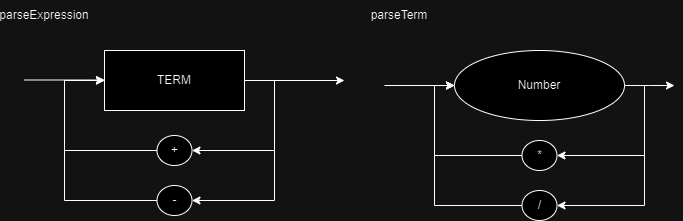

The diagram above was exported from draw.io. Its source (the exported page's mxGraphModel, read from the mxfile embedded in the PNG):
<mxGraphModel dx="2284" dy="758" grid="1" gridSize="10" guides="1" tooltips="1" connect="1" arrows="1" fold="1" page="1" pageScale="1" pageWidth="850" pageHeight="1100" math="0" shadow="0">
  <root>
    <mxCell id="0" />
    <mxCell id="1" parent="0" />
    <mxCell id="5lZMi0cQuz6RBWXwRnyz-4" style="edgeStyle=orthogonalEdgeStyle;rounded=0;orthogonalLoop=1;jettySize=auto;html=1;exitX=1;exitY=0.5;exitDx=0;exitDy=0;entryX=1;entryY=0.5;entryDx=0;entryDy=0;" parent="1" source="5lZMi0cQuz6RBWXwRnyz-1" target="5lZMi0cQuz6RBWXwRnyz-2" edge="1">
      <mxGeometry relative="1" as="geometry" />
    </mxCell>
    <mxCell id="5lZMi0cQuz6RBWXwRnyz-5" style="edgeStyle=orthogonalEdgeStyle;rounded=0;orthogonalLoop=1;jettySize=auto;html=1;exitX=1;exitY=0.5;exitDx=0;exitDy=0;entryX=1;entryY=0.5;entryDx=0;entryDy=0;" parent="1" source="5lZMi0cQuz6RBWXwRnyz-1" target="5lZMi0cQuz6RBWXwRnyz-3" edge="1">
      <mxGeometry relative="1" as="geometry" />
    </mxCell>
    <mxCell id="5lZMi0cQuz6RBWXwRnyz-9" style="edgeStyle=orthogonalEdgeStyle;rounded=0;orthogonalLoop=1;jettySize=auto;html=1;exitX=1;exitY=0.5;exitDx=0;exitDy=0;" parent="1" source="5lZMi0cQuz6RBWXwRnyz-1" edge="1">
      <mxGeometry relative="1" as="geometry">
        <mxPoint x="670" y="135" as="targetPoint" />
      </mxGeometry>
    </mxCell>
    <mxCell id="5lZMi0cQuz6RBWXwRnyz-10" style="edgeStyle=orthogonalEdgeStyle;rounded=0;orthogonalLoop=1;jettySize=auto;html=1;exitX=0;exitY=0.5;exitDx=0;exitDy=0;startArrow=classic;startFill=1;endArrow=none;endFill=0;" parent="1" source="5lZMi0cQuz6RBWXwRnyz-1" edge="1">
      <mxGeometry relative="1" as="geometry">
        <mxPoint x="380" y="135" as="targetPoint" />
        <Array as="points">
          <mxPoint x="380" y="135" />
        </Array>
      </mxGeometry>
    </mxCell>
    <mxCell id="5lZMi0cQuz6RBWXwRnyz-1" value="Number" style="ellipse;whiteSpace=wrap;html=1;" parent="1" vertex="1">
      <mxGeometry x="450" y="100" width="170" height="70" as="geometry" />
    </mxCell>
    <mxCell id="5lZMi0cQuz6RBWXwRnyz-6" style="edgeStyle=orthogonalEdgeStyle;rounded=0;orthogonalLoop=1;jettySize=auto;html=1;exitX=0;exitY=0.5;exitDx=0;exitDy=0;entryX=0;entryY=0.5;entryDx=0;entryDy=0;" parent="1" source="5lZMi0cQuz6RBWXwRnyz-2" target="5lZMi0cQuz6RBWXwRnyz-1" edge="1">
      <mxGeometry relative="1" as="geometry" />
    </mxCell>
    <mxCell id="5lZMi0cQuz6RBWXwRnyz-2" value="*" style="ellipse;whiteSpace=wrap;html=1;" parent="1" vertex="1">
      <mxGeometry x="517.5" y="190" width="35" height="30" as="geometry" />
    </mxCell>
    <mxCell id="5lZMi0cQuz6RBWXwRnyz-7" style="edgeStyle=orthogonalEdgeStyle;rounded=0;orthogonalLoop=1;jettySize=auto;html=1;exitX=0;exitY=0.5;exitDx=0;exitDy=0;entryX=0;entryY=0.5;entryDx=0;entryDy=0;" parent="1" source="5lZMi0cQuz6RBWXwRnyz-3" target="5lZMi0cQuz6RBWXwRnyz-1" edge="1">
      <mxGeometry relative="1" as="geometry" />
    </mxCell>
    <mxCell id="5lZMi0cQuz6RBWXwRnyz-3" value="/" style="ellipse;whiteSpace=wrap;html=1;" parent="1" vertex="1">
      <mxGeometry x="517.5" y="240" width="35" height="30" as="geometry" />
    </mxCell>
    <mxCell id="ghvqZWnNfXCtilrHsyU3-1" value="TERM" style="rounded=0;whiteSpace=wrap;html=1;" parent="1" vertex="1">
      <mxGeometry x="100" y="100" width="140" height="60" as="geometry" />
    </mxCell>
    <mxCell id="ghvqZWnNfXCtilrHsyU3-2" style="edgeStyle=orthogonalEdgeStyle;rounded=0;orthogonalLoop=1;jettySize=auto;html=1;exitX=1;exitY=0.5;exitDx=0;exitDy=0;entryX=1;entryY=0.5;entryDx=0;entryDy=0;" parent="1" target="ghvqZWnNfXCtilrHsyU3-7" edge="1">
      <mxGeometry relative="1" as="geometry">
        <mxPoint x="290" y="130" as="sourcePoint" />
        <Array as="points">
          <mxPoint x="270" y="130" />
          <mxPoint x="270" y="200" />
        </Array>
      </mxGeometry>
    </mxCell>
    <mxCell id="ghvqZWnNfXCtilrHsyU3-3" style="edgeStyle=orthogonalEdgeStyle;rounded=0;orthogonalLoop=1;jettySize=auto;html=1;exitX=1;exitY=0.5;exitDx=0;exitDy=0;entryX=1;entryY=0.5;entryDx=0;entryDy=0;" parent="1" target="ghvqZWnNfXCtilrHsyU3-9" edge="1">
      <mxGeometry relative="1" as="geometry">
        <mxPoint x="290" y="130" as="sourcePoint" />
        <Array as="points">
          <mxPoint x="270" y="130" />
          <mxPoint x="270" y="250" />
        </Array>
      </mxGeometry>
    </mxCell>
    <mxCell id="ghvqZWnNfXCtilrHsyU3-4" style="edgeStyle=orthogonalEdgeStyle;rounded=0;orthogonalLoop=1;jettySize=auto;html=1;exitX=1;exitY=0.5;exitDx=0;exitDy=0;" parent="1" source="ghvqZWnNfXCtilrHsyU3-1" edge="1">
      <mxGeometry relative="1" as="geometry">
        <mxPoint x="340" y="130" as="targetPoint" />
        <mxPoint x="290" y="130" as="sourcePoint" />
      </mxGeometry>
    </mxCell>
    <mxCell id="ghvqZWnNfXCtilrHsyU3-5" style="edgeStyle=orthogonalEdgeStyle;rounded=0;orthogonalLoop=1;jettySize=auto;html=1;startArrow=classic;startFill=1;endArrow=none;endFill=0;" parent="1" edge="1">
      <mxGeometry relative="1" as="geometry">
        <mxPoint x="20" y="129.5" as="targetPoint" />
        <Array as="points">
          <mxPoint x="20" y="129.5" />
        </Array>
        <mxPoint x="100" y="130" as="sourcePoint" />
      </mxGeometry>
    </mxCell>
    <mxCell id="ghvqZWnNfXCtilrHsyU3-6" style="edgeStyle=orthogonalEdgeStyle;rounded=0;orthogonalLoop=1;jettySize=auto;html=1;exitX=0;exitY=0.5;exitDx=0;exitDy=0;entryX=0;entryY=0.5;entryDx=0;entryDy=0;" parent="1" source="ghvqZWnNfXCtilrHsyU3-7" target="ghvqZWnNfXCtilrHsyU3-1" edge="1">
      <mxGeometry relative="1" as="geometry">
        <mxPoint x="120" y="130" as="targetPoint" />
        <Array as="points">
          <mxPoint x="60" y="200" />
          <mxPoint x="60" y="130" />
        </Array>
      </mxGeometry>
    </mxCell>
    <mxCell id="ghvqZWnNfXCtilrHsyU3-7" value="+" style="ellipse;whiteSpace=wrap;html=1;" parent="1" vertex="1">
      <mxGeometry x="152.5" y="185" width="35" height="30" as="geometry" />
    </mxCell>
    <mxCell id="ghvqZWnNfXCtilrHsyU3-8" style="edgeStyle=orthogonalEdgeStyle;rounded=0;orthogonalLoop=1;jettySize=auto;html=1;exitX=0;exitY=0.5;exitDx=0;exitDy=0;" parent="1" source="ghvqZWnNfXCtilrHsyU3-9" edge="1">
      <mxGeometry relative="1" as="geometry">
        <mxPoint x="100" y="130" as="targetPoint" />
        <Array as="points">
          <mxPoint x="60" y="250" />
          <mxPoint x="60" y="130" />
        </Array>
      </mxGeometry>
    </mxCell>
    <mxCell id="ghvqZWnNfXCtilrHsyU3-9" value="-" style="ellipse;whiteSpace=wrap;html=1;" parent="1" vertex="1">
      <mxGeometry x="152.5" y="235" width="35" height="30" as="geometry" />
    </mxCell>
    <mxCell id="ghvqZWnNfXCtilrHsyU3-10" value="parseExpression" style="text;html=1;strokeColor=none;fillColor=none;align=center;verticalAlign=middle;whiteSpace=wrap;rounded=0;" parent="1" vertex="1">
      <mxGeometry x="10" y="50" width="60" height="30" as="geometry" />
    </mxCell>
    <mxCell id="ghvqZWnNfXCtilrHsyU3-11" value="parseTerm" style="text;html=1;strokeColor=none;fillColor=none;align=center;verticalAlign=middle;whiteSpace=wrap;rounded=0;" parent="1" vertex="1">
      <mxGeometry x="365" y="50" width="60" height="30" as="geometry" />
    </mxCell>
  </root>
</mxGraphModel>